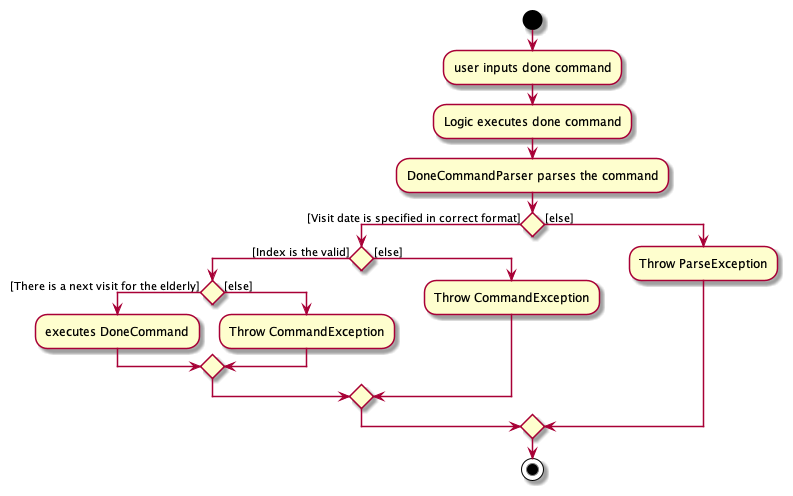

The diagram above was rendered by PlantUML. Its source (embedded in the PNG):
@startuml
start
:user inputs done command;
:Logic executes done command;
:DoneCommandParser parses the command;

if () then ([Visit date is specified in correct format])
    if () then ([Index is the valid])
        if () then ([There is a next visit for the elderly])
            :executes DoneCommand;
        else ([else])
            :Throw CommandException;
        endif

    else ([else])
        :Throw CommandException;
    endif

else ([else])
    :Throw ParseException;

endif
stop

@enduml